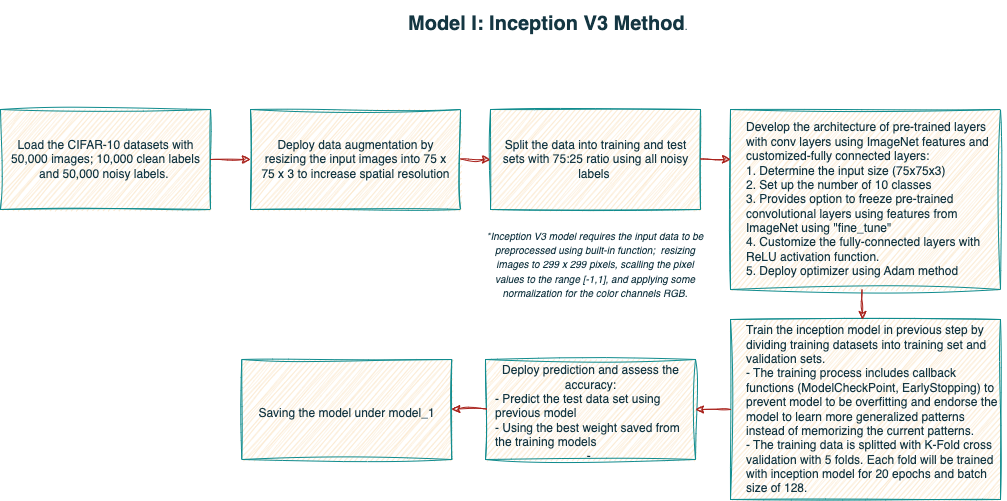

The diagram above was exported from draw.io. Its source (the exported page's mxGraphModel, read from the mxfile embedded in the PNG):
<mxGraphModel dx="1120" dy="933" grid="1" gridSize="10" guides="1" tooltips="1" connect="1" arrows="1" fold="1" page="1" pageScale="1" pageWidth="1100" pageHeight="850" math="0" shadow="0">
  <root>
    <mxCell id="0" />
    <mxCell id="1" parent="0" />
    <mxCell id="_cj6hzRHcB1MlFyaaMIr-1" value="" style="rounded=0;whiteSpace=wrap;html=1;labelBackgroundColor=none;fillColor=#FAE5C7;strokeColor=#0F8B8D;fontColor=#143642;sketch=1;curveFitting=1;jiggle=2;" parent="1" vertex="1">
      <mxGeometry x="47" y="170" width="210" height="100" as="geometry" />
    </mxCell>
    <mxCell id="_cj6hzRHcB1MlFyaaMIr-2" value="Load the CIFAR-10 datasets with 50,000 images; 10,000 clean labels and 50,000 noisy labels.&amp;nbsp;" style="text;html=1;strokeColor=none;fillColor=none;align=center;verticalAlign=middle;whiteSpace=wrap;rounded=0;labelBackgroundColor=none;fontColor=#143642;sketch=1;curveFitting=1;jiggle=2;" parent="1" vertex="1">
      <mxGeometry x="55.75" y="205" width="192.5" height="30" as="geometry" />
    </mxCell>
    <mxCell id="_cj6hzRHcB1MlFyaaMIr-4" value="" style="rounded=0;whiteSpace=wrap;html=1;labelBackgroundColor=none;fillColor=#FAE5C7;strokeColor=#0F8B8D;fontColor=#143642;sketch=1;curveFitting=1;jiggle=2;" parent="1" vertex="1">
      <mxGeometry x="297" y="170" width="210" height="100" as="geometry" />
    </mxCell>
    <mxCell id="_cj6hzRHcB1MlFyaaMIr-5" value="Deploy data augmentation by resizing the input images into 75 x 75 x 3 to increase spatial resolution" style="text;html=1;strokeColor=none;fillColor=none;align=center;verticalAlign=middle;whiteSpace=wrap;rounded=0;labelBackgroundColor=none;fontColor=#143642;sketch=1;curveFitting=1;jiggle=2;" parent="1" vertex="1">
      <mxGeometry x="305.75" y="205" width="192.5" height="30" as="geometry" />
    </mxCell>
    <mxCell id="_cj6hzRHcB1MlFyaaMIr-6" value="" style="rounded=0;whiteSpace=wrap;html=1;labelBackgroundColor=none;fillColor=#FAE5C7;strokeColor=#0F8B8D;fontColor=#143642;sketch=1;curveFitting=1;jiggle=2;" parent="1" vertex="1">
      <mxGeometry x="537" y="170" width="210" height="100" as="geometry" />
    </mxCell>
    <mxCell id="_cj6hzRHcB1MlFyaaMIr-7" value="Split the data into training and test sets with 75:25 ratio using all noisy labels&amp;nbsp;" style="text;html=1;strokeColor=none;fillColor=none;align=center;verticalAlign=middle;whiteSpace=wrap;rounded=0;labelBackgroundColor=none;fontColor=#143642;sketch=1;curveFitting=1;jiggle=2;" parent="1" vertex="1">
      <mxGeometry x="545.75" y="205" width="192.5" height="30" as="geometry" />
    </mxCell>
    <mxCell id="_cj6hzRHcB1MlFyaaMIr-8" value="&lt;font style=&quot;font-size: 10px;&quot;&gt;&lt;i&gt;*Inception V3 model requires the input data to be preprocessed using built-in function;&amp;nbsp;&amp;nbsp;resizing images to 299 x 299 pixels, scalling the pixel values to the range [-1,1], and applying some normalization for the color channels RGB.&lt;/i&gt;&lt;/font&gt;" style="text;html=1;strokeColor=none;fillColor=none;align=center;verticalAlign=middle;whiteSpace=wrap;rounded=0;labelBackgroundColor=none;fontColor=#143642;sketch=1;curveFitting=1;jiggle=2;" parent="1" vertex="1">
      <mxGeometry x="532" y="310" width="220" height="30" as="geometry" />
    </mxCell>
    <mxCell id="_cj6hzRHcB1MlFyaaMIr-9" value="" style="rounded=0;whiteSpace=wrap;html=1;labelBackgroundColor=none;fillColor=#FAE5C7;strokeColor=#0F8B8D;fontColor=#143642;sketch=1;curveFitting=1;jiggle=2;" parent="1" vertex="1">
      <mxGeometry x="777" y="170" width="270" height="180" as="geometry" />
    </mxCell>
    <mxCell id="_cj6hzRHcB1MlFyaaMIr-10" value="Develop the architecture of pre-trained layers with conv layers using ImageNet features and customized-fully connected layers:&lt;br&gt;1. Determine the input size (75x75x3)&lt;br&gt;2. Set up the number of 10 classes&lt;br&gt;3. Provides option to freeze pre-trained convolutional layers using features from ImageNet using &quot;fine_tune&quot;&lt;br&gt;4. Customize the fully-connected layers with ReLU activation function.&amp;nbsp;&lt;br&gt;5. Deploy optimizer using Adam method" style="text;html=1;strokeColor=none;fillColor=none;align=left;verticalAlign=middle;whiteSpace=wrap;rounded=0;labelBackgroundColor=none;fontColor=#143642;sketch=1;curveFitting=1;jiggle=2;" parent="1" vertex="1">
      <mxGeometry x="791.38" y="245" width="261.25" height="30" as="geometry" />
    </mxCell>
    <mxCell id="bC4D73C8mej191doiLaM-1" value="" style="rounded=0;whiteSpace=wrap;html=1;labelBackgroundColor=none;fillColor=#FAE5C7;strokeColor=#0F8B8D;fontColor=#143642;sketch=1;curveFitting=1;jiggle=2;" vertex="1" parent="1">
      <mxGeometry x="777" y="380" width="270" height="180" as="geometry" />
    </mxCell>
    <mxCell id="bC4D73C8mej191doiLaM-2" value="Train the inception model in previous step by dividing training datasets into training set and validation sets. &lt;br&gt;- The training process includes callback functions (ModelCheckPoint, EarlyStopping) to prevent model to be overfitting and endorse the model to learn more generalized patterns instead of memorizing the current patterns. &lt;br&gt;- The training data is splitted with K-Fold cross validation with 5 folds. Each fold will be trained with inception model for 20 epochs and batch size of 128.&amp;nbsp;" style="text;html=1;strokeColor=none;fillColor=none;align=left;verticalAlign=middle;whiteSpace=wrap;rounded=0;labelBackgroundColor=none;fontColor=#143642;sketch=1;curveFitting=1;jiggle=2;" vertex="1" parent="1">
      <mxGeometry x="791.38" y="455" width="261.25" height="30" as="geometry" />
    </mxCell>
    <mxCell id="bC4D73C8mej191doiLaM-5" value="" style="rounded=0;whiteSpace=wrap;html=1;labelBackgroundColor=none;fillColor=#FAE5C7;strokeColor=#0F8B8D;fontColor=#143642;sketch=1;curveFitting=1;jiggle=2;" vertex="1" parent="1">
      <mxGeometry x="532" y="420" width="210" height="100" as="geometry" />
    </mxCell>
    <mxCell id="bC4D73C8mej191doiLaM-6" value="Deploy prediction and assess the accuracy:&lt;br&gt;&lt;div style=&quot;text-align: left;&quot;&gt;&lt;span style=&quot;background-color: initial;&quot;&gt;- Predict the test data set using previous model&lt;/span&gt;&lt;/div&gt;&lt;div style=&quot;text-align: left;&quot;&gt;&lt;span style=&quot;background-color: initial;&quot;&gt;- Using the best weight saved from the training models&lt;/span&gt;&lt;/div&gt;-&amp;nbsp;" style="text;html=1;strokeColor=none;fillColor=none;align=center;verticalAlign=middle;whiteSpace=wrap;rounded=0;labelBackgroundColor=none;fontColor=#143642;sketch=1;curveFitting=1;jiggle=2;" vertex="1" parent="1">
      <mxGeometry x="540.75" y="459" width="192.5" height="30" as="geometry" />
    </mxCell>
    <mxCell id="bC4D73C8mej191doiLaM-7" value="" style="rounded=0;whiteSpace=wrap;html=1;labelBackgroundColor=none;fillColor=#FAE5C7;strokeColor=#0F8B8D;fontColor=#143642;sketch=1;curveFitting=1;jiggle=2;" vertex="1" parent="1">
      <mxGeometry x="288.25" y="420" width="210" height="100" as="geometry" />
    </mxCell>
    <mxCell id="bC4D73C8mej191doiLaM-8" value="Saving the model under model_1" style="text;html=1;strokeColor=none;fillColor=none;align=center;verticalAlign=middle;whiteSpace=wrap;rounded=0;labelBackgroundColor=none;fontColor=#143642;sketch=1;curveFitting=1;jiggle=2;" vertex="1" parent="1">
      <mxGeometry x="297" y="459" width="192.5" height="30" as="geometry" />
    </mxCell>
    <mxCell id="bC4D73C8mej191doiLaM-9" value="" style="endArrow=classic;html=1;rounded=0;fontSize=10;entryX=0;entryY=0.5;entryDx=0;entryDy=0;labelBackgroundColor=none;strokeColor=#A8201A;fontColor=default;sketch=1;curveFitting=1;jiggle=2;" edge="1" parent="1" target="_cj6hzRHcB1MlFyaaMIr-4">
      <mxGeometry width="50" height="50" relative="1" as="geometry">
        <mxPoint x="257" y="220" as="sourcePoint" />
        <mxPoint x="290" y="220" as="targetPoint" />
      </mxGeometry>
    </mxCell>
    <mxCell id="bC4D73C8mej191doiLaM-10" value="" style="endArrow=classic;html=1;rounded=0;fontSize=10;entryX=0;entryY=0.5;entryDx=0;entryDy=0;labelBackgroundColor=none;strokeColor=#A8201A;fontColor=default;sketch=1;curveFitting=1;jiggle=2;" edge="1" parent="1" target="_cj6hzRHcB1MlFyaaMIr-6">
      <mxGeometry width="50" height="50" relative="1" as="geometry">
        <mxPoint x="507" y="219.52" as="sourcePoint" />
        <mxPoint x="530" y="220" as="targetPoint" />
      </mxGeometry>
    </mxCell>
    <mxCell id="bC4D73C8mej191doiLaM-11" value="" style="endArrow=classic;html=1;rounded=0;fontSize=10;entryX=0;entryY=0.5;entryDx=0;entryDy=0;labelBackgroundColor=none;strokeColor=#A8201A;fontColor=default;sketch=1;curveFitting=1;jiggle=2;" edge="1" parent="1">
      <mxGeometry width="50" height="50" relative="1" as="geometry">
        <mxPoint x="747" y="219.52" as="sourcePoint" />
        <mxPoint x="777" y="220" as="targetPoint" />
      </mxGeometry>
    </mxCell>
    <mxCell id="bC4D73C8mej191doiLaM-14" value="" style="endArrow=classic;html=1;rounded=0;fontSize=10;labelBackgroundColor=none;strokeColor=#A8201A;fontColor=default;sketch=1;curveFitting=1;jiggle=2;" edge="1" parent="1">
      <mxGeometry width="50" height="50" relative="1" as="geometry">
        <mxPoint x="908.5" y="350" as="sourcePoint" />
        <mxPoint x="909" y="380" as="targetPoint" />
      </mxGeometry>
    </mxCell>
    <mxCell id="bC4D73C8mej191doiLaM-18" value="" style="endArrow=classic;html=1;rounded=0;fontSize=10;entryX=1;entryY=0.5;entryDx=0;entryDy=0;exitX=0;exitY=0.5;exitDx=0;exitDy=0;labelBackgroundColor=none;strokeColor=#A8201A;fontColor=default;sketch=1;curveFitting=1;jiggle=2;" edge="1" parent="1" source="bC4D73C8mej191doiLaM-1" target="bC4D73C8mej191doiLaM-5">
      <mxGeometry width="50" height="50" relative="1" as="geometry">
        <mxPoint x="770" y="470" as="sourcePoint" />
        <mxPoint x="827" y="425" as="targetPoint" />
      </mxGeometry>
    </mxCell>
    <mxCell id="bC4D73C8mej191doiLaM-19" value="" style="endArrow=classic;html=1;rounded=0;fontSize=10;entryX=1;entryY=0.5;entryDx=0;entryDy=0;exitX=0;exitY=0.5;exitDx=0;exitDy=0;labelBackgroundColor=none;strokeColor=#A8201A;fontColor=default;sketch=1;curveFitting=1;jiggle=2;" edge="1" parent="1">
      <mxGeometry width="50" height="50" relative="1" as="geometry">
        <mxPoint x="533.25" y="469.52" as="sourcePoint" />
        <mxPoint x="498.25" y="469.52" as="targetPoint" />
      </mxGeometry>
    </mxCell>
    <mxCell id="bC4D73C8mej191doiLaM-20" value="&lt;h1&gt;&lt;span style=&quot;background-color: initial;&quot;&gt;Model I: Inception V3 Method&lt;/span&gt;&lt;span style=&quot;background-color: initial; font-size: 10px; font-weight: normal;&quot;&gt;.&lt;/span&gt;&lt;br&gt;&lt;/h1&gt;" style="text;html=1;strokeColor=none;fillColor=none;spacing=5;spacingTop=-20;whiteSpace=wrap;overflow=hidden;rounded=0;fontSize=10;labelBackgroundColor=none;fontColor=#143642;sketch=1;curveFitting=1;jiggle=2;" vertex="1" parent="1">
      <mxGeometry x="450" y="70" width="420" height="120" as="geometry" />
    </mxCell>
  </root>
</mxGraphModel>